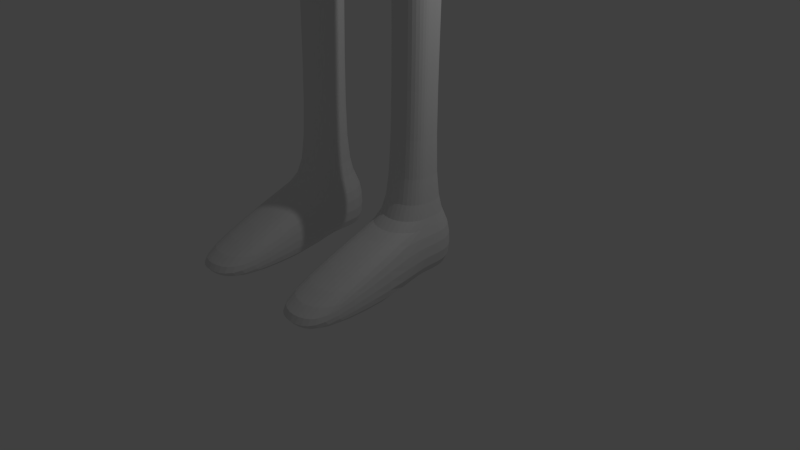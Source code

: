 # Source: simpleskeleton.blend  (saved by Blender 2.69.0; exported with 4.5.12 LTS)
import bpy
from mathutils import Matrix  # noqa: F401  (used for matrix-valued properties, if any)

bpy.ops.wm.read_factory_settings(use_empty=True)
scene = bpy.context.scene
scene.name = 'Scene'

# ---- collections
col_collection_1 = bpy.data.collections.new('Collection 1'); scene.collection.children.link(col_collection_1)

# ---- materials (node trees are filled in below, after node groups)
mat_material = bpy.data.materials.new('Material')
mat_material.alpha_threshold = 0.0
mat_material.use_transparent_shadow = False
mat_material.roughness = 0.5
mat_material.line_color = (0.0, 0.0, 0.0, 1.0)

# ---- material node trees

# ---- world
world_world = bpy.data.worlds.new('World'); scene.world = world_world
world_world.color = (0.05088, 0.05088, 0.05088)
world_world.use_sun_shadow = False
world_world.sun_shadow_jitter_overblur = 0.0
world_world.cycles.sampling_method = 'MANUAL'
world_world.cycles.sample_map_resolution = 256

# ---- cameras
cam_camera = bpy.data.cameras.new('Camera')
cam_camera.clip_end = 100.0
cam_camera.lens = 35.0
cam_camera.sensor_width = 32.0
cam_camera.sensor_height = 18.0
cam_camera.ortho_scale = 7.314
cam_camera.dof.focus_distance = 0.0
cam_camera.dof.aperture_fstop = 128.0

# ---- lights
light_lamp = bpy.data.lights.new('Lamp', 'POINT')
light_lamp.transmission_factor = 0.0
light_lamp.cutoff_distance = 30.0
light_lamp.energy = 100.0
light_lamp.shadow_buffer_clip_start = 1.001
light_lamp.shadow_soft_size = 0.1
light_lamp.shadow_maximum_resolution = 0.006
light_lamp.use_absolute_resolution = True
light_lamp.cycles.use_multiple_importance_sampling = False

# ---- meshes
me_cube = bpy.data.meshes.new('Cube')
me_cube.from_pydata([(1.478, 1.537, -0.9597), (1.478, -1.537, -0.9597), (1.478, 1.537, 2.453), (1.478, -1.537, 2.453), (1.478, 0.7687, -0.9597), (1.478, 6.747e-09, -0.9597), (1.478, -0.7687, -0.9597), (0.9779, 1.537, -0.9597), (1.788e-07, 1.537, -0.9597), (1.478, 1.537, -0.3042), (1.478, 1.537, 1.142), (1.478, 1.537, 1.797), (0.9779, -1.537, -0.9597), (-5.96e-08, -1.537, -0.9597), (1.478, -1.537, -0.3042), (1.478, -1.537, 0.3513), (1.478, -1.537, 1.797), (1.478, 0.7687, 2.453), (1.478, -7.263e-07, 2.453), (1.478, -0.7687, 2.453), (0.9779, 1.537, 2.453), (2.384e-07, 1.537, 2.453), (0.9779, -1.537, 2.453), (-5.364e-07, -1.537, 2.453), (0.3125, 0.3053, -0.9597), (1.192e-07, 0.3053, -0.9597), (0.3125, 1.442e-07, -0.9597), (1.384, 0.7226, -1.831), (0.3125, -0.3053, -0.9597), (0.0, -0.3053, -0.9597), (0.9779, 0.7687, 2.453), (0.9779, -5.431e-07, 2.453), (0.9779, -0.7687, 2.453), (5.96e-08, 0.7687, 2.453), (-1.192e-07, -2.223e-07, 2.453), (-3.576e-07, -0.7687, 2.453), (1.478, 0.7687, -0.3042), (1.478, -1.765e-07, -0.3042), (1.478, -0.7687, -0.3042), (1.478, 0.7687, 1.142), (1.478, -3.598e-07, 1.142), (1.478, -0.7687, 0.3513), (1.478, 0.7687, 1.797), (1.478, -5.431e-07, 1.797), (1.478, -0.7687, 1.797), (0.9779, -1.537, -0.3042), (-1.788e-07, -1.537, -0.3042), (0.9779, -1.537, 0.3513), (-2.98e-07, -1.537, 0.3513), (0.9779, -1.537, 1.797), (-3.576e-07, -1.537, 1.797), (0.9779, 1.537, 1.797), (1.788e-07, 1.537, 1.797), (0.9779, 1.537, 1.142), (2.384e-07, 1.537, 1.142), (0.9779, 1.537, -0.3042), (2.384e-07, 1.537, -0.3042), (0.5, 0.5, -1.644), (1.192e-07, 0.5, -1.644), (0.5, 2.98e-08, -1.644), (1.384, 0.7226, -2.702), (0.5, -0.5, -1.644), (0.0, -0.5, -1.644), (2.772e-07, 0.7226, -1.831), (1.384, -7.061e-09, -1.831), (1.384, 0.7226, -3.72), (1.384, -0.7226, -1.831), (-1.264e-07, -0.7226, -1.831), (2.772e-07, 0.7226, -2.702), (1.384, -7.061e-09, -2.702), (0.9429, 0.7226, -4.41), (1.384, -0.7226, -2.702), (-1.264e-07, -0.7226, -2.702), (2.772e-07, 0.7226, -3.72), (1.384, -7.061e-09, -3.72), (0.3829, 0.7226, -4.41), (1.384, -0.7226, -3.72), (-1.264e-07, -0.7226, -3.72), (2.772e-07, 0.7226, -4.41), (0.9429, -7.061e-09, -4.41), (-2.548e-08, 1.222e-07, -4.41), (0.9429, -0.3769, -4.41), (-1.264e-07, -0.3769, -4.41), (0.3829, 5.96e-08, -4.41), (0.9429, 0.3613, -4.41), (0.3829, 0.3613, -4.41), (0.2495, 0.7226, -5.585), (2.772e-07, 0.7226, -5.585), (-2.548e-08, 1.222e-07, -5.585), (0.2204, 0.1225, -5.585), (0.3829, 0.3613, -5.585), (1.267, 0.6637, -5.69), (6.983e-07, 0.6637, -5.69), (-3.033e-07, -0.6134, -5.69), (1.267, -0.6134, -5.69), (1.975e-07, 0.02515, -5.69), (1.267, 0.02515, -5.69), (4.479e-07, 0.3444, -5.69), (0.6336, 0.6637, -5.69), (0.6336, -0.6134, -5.69), (-5.287e-08, -0.2941, -5.69), (0.3634, 0.02515, -5.69), (1.267, 0.3444, -5.69), (1.267, -0.2941, -5.69), (0.3634, -0.2941, -5.69), (0.3634, 0.3444, -5.69), (0.9792, 0.6637, -5.69), (1.009, -0.6134, -5.69), (1.207, 0.02515, -5.69), (1.207, -0.2941, -5.69), (1.207, 0.3444, -5.69), (0.6925, 0.2923, -6.032), (0.6925, -0.242, -6.032), (0.5197, 0.02515, -6.032), (0.5197, -0.1084, -6.032), (0.5197, 0.1587, -6.032), (0.9134, 0.2923, -6.032), (0.9326, -0.242, -6.032), (1.059, 0.02515, -6.032), (1.059, -0.1084, -6.032), (1.059, 0.1587, -6.032), (0.6925, 0.2923, -7.638), (0.6925, -0.242, -7.638), (0.5197, 0.02515, -7.638), (0.5197, -0.1084, -7.638), (0.5197, 0.1587, -7.638), (0.9134, 0.2923, -7.638), (0.9326, -0.242, -7.638), (1.059, 0.02515, -7.638), (1.059, -0.1084, -7.638), (1.059, 0.1587, -7.638), (0.6925, 0.2923, -8.531), (0.6925, -0.242, -8.531), (0.5197, 0.02515, -8.531), (0.5197, -0.1084, -8.531), (0.5197, 0.1587, -8.531), (0.9134, 0.2923, -8.531), (0.9326, -0.242, -8.531), (1.059, 0.02515, -8.531), (1.059, -0.1084, -8.531), (1.059, 0.1587, -8.531), (1.384, -0.7226, -2.433), (1.384, -7.061e-09, -2.433), (1.384, 0.3071, -1.952), (1.384, -0.3071, -1.952), (1.384, 0.3613, -2.702), (1.384, -0.3613, -2.702), (1.384, 0.7226, -2.433), (1.384, 0.3071, -2.312), (1.384, -0.3071, -2.312), (3.513, 0.0162, -1.883), (3.513, 0.0162, -2.381), (3.513, 0.3186, -1.997), (3.513, -0.1371, -1.997), (3.513, 0.3186, -2.267), (3.513, -0.1371, -2.267), (6.036, -4.194e-07, -1.96), (6.036, -4.194e-07, -2.305), (6.036, 0.222, -1.96), (6.036, -0.222, -1.96), (6.036, 0.222, -2.305), (6.036, -0.222, -2.305), (0.7002, 0.138, -11.47), (0.7002, -0.2853, -11.47), (0.5404, -0.07368, -11.47), (0.5404, -0.1795, -11.47), (0.5404, 0.03215, -11.47), (0.9046, 0.138, -11.47), (0.9224, -0.2853, -11.47), (1.039, -0.07368, -11.47), (1.039, -0.1795, -11.47), (1.039, 0.03215, -11.47), (0.6457, 0.4323, -11.57), (0.6457, -0.5796, -11.57), (0.3957, -0.07368, -11.57), (0.3957, -0.3267, -11.57), (0.3957, 0.1793, -11.57), (0.9654, 0.4323, -11.57), (0.9933, -0.5796, -11.57), (1.177, -0.07368, -11.57), (1.177, -0.3267, -11.57), (1.177, 0.1793, -11.57), (0.6457, 0.4323, -12.34), (0.6457, -0.5796, -12.34), (0.3957, -0.07368, -12.34), (0.3957, -0.3267, -12.34), (0.3957, 0.1793, -12.34), (0.9654, 0.4323, -12.34), (0.9933, -0.5796, -12.34), (1.177, -0.07368, -12.34), (1.177, -0.3267, -12.34), (1.177, 0.1793, -12.34), (0.6335, -1.992, -12.1), (0.3835, -1.739, -12.1), (0.981, -1.992, -12.1), (1.164, -1.739, -12.1), (0.6335, -1.992, -12.34), (0.3835, -1.739, -12.34), (0.981, -1.992, -12.34), (1.164, -1.739, -12.34), (6.433, -4.172e-07, -2.026), (6.433, 0.3613, -2.026), (6.433, -0.3613, -2.026), (6.396, -4.172e-07, -2.325), (6.433, -0.1807, -2.026), (6.433, 0.1807, -2.026), (6.396, 0.3613, -2.325), (6.396, -0.3613, -2.325), (6.396, 0.1807, -2.325), (6.396, -0.1807, -2.325), (6.888, -4.172e-07, -2.082), (6.888, 0.3613, -2.082), (6.793, -0.3613, -2.071), (6.851, -4.172e-07, -2.381), (6.888, -0.1807, -2.082), (6.888, 0.1807, -2.082), (6.851, 0.3613, -2.381), (6.663, -0.3613, -2.358), (6.851, 0.1807, -2.381), (6.851, -0.1807, -2.381), (7.999, -4.172e-07, -2.219), (7.542, 0.3613, -2.163), (7.662, -0.3613, -2.177), (7.962, -4.172e-07, -2.517), (7.999, -0.1807, -2.219), (7.868, 0.1807, -2.203), (7.505, 0.3613, -2.461), (7.625, -0.3613, -2.476), (7.831, 0.1807, -2.501), (7.962, -0.1807, -2.517), (6.563, -0.5808, -2.042), (6.526, -0.5808, -2.341), (6.794, -0.5808, -2.071), (6.758, -0.5808, -2.369), (6.744, -0.7671, -2.065), (6.707, -0.7671, -2.363), (6.925, -0.7119, -2.087), (6.889, -0.7119, -2.385), (6.994, -0.9669, -2.095), (6.957, -0.9669, -2.394), (7.147, -0.8646, -2.114), (7.11, -0.8646, -2.413)], [], [(44, 19, 3, 16), (0, 4, 24, 7), (7, 24, 25, 8), (4, 5, 26, 24), (24, 26, 59, 57), (5, 6, 28, 26), (26, 28, 61, 59), (6, 1, 12, 28), (28, 12, 13, 29), (19, 32, 22, 3), (32, 35, 23, 22), (2, 20, 30, 17), (17, 30, 31, 18), (18, 31, 32, 19), (20, 21, 33, 30), (30, 33, 34, 31), (31, 34, 35, 32), (6, 38, 14, 1), (38, 41, 15, 14), (41, 44, 16, 15), (0, 9, 36, 4), (4, 36, 37, 5), (5, 37, 38, 6), (9, 10, 39, 36), (36, 39, 40, 37), (37, 40, 41, 38), (10, 11, 42, 39), (39, 42, 43, 40), (40, 43, 44, 41), (11, 2, 17, 42), (42, 17, 18, 43), (43, 18, 19, 44), (1, 14, 45, 12), (12, 45, 46, 13), (14, 15, 47, 45), (45, 47, 48, 46), (15, 16, 49, 47), (47, 49, 50, 48), (16, 3, 22, 49), (49, 22, 23, 50), (2, 11, 51, 20), (20, 51, 52, 21), (11, 10, 53, 51), (51, 53, 54, 52), (10, 9, 55, 53), (53, 55, 56, 54), (9, 0, 7, 55), (55, 7, 8, 56), (57, 59, 64, 143, 27), (59, 61, 66, 144, 64), (28, 29, 62, 61), (25, 24, 57, 58), (148, 142, 69, 145), (149, 141, 71, 146), (61, 62, 67, 66), (58, 57, 27, 63), (60, 145, 69, 74, 65), (69, 146, 71, 76, 74), (66, 67, 72, 71, 141), (63, 27, 147, 60, 68), (65, 74, 79, 84, 70), (74, 76, 81, 79), (71, 72, 77, 76), (68, 60, 65, 73), (75, 85, 90, 86), (79, 81, 82, 80, 83), (76, 77, 82, 81), (73, 65, 70, 75, 78), (85, 83, 89, 90), (70, 84, 85, 75), (84, 79, 83, 85), (86, 90, 96, 102, 91), (90, 89, 94, 103, 96), (83, 80, 88, 89), (78, 75, 86, 87), (104, 99, 93, 100), (105, 101, 95, 97), (89, 88, 93, 99, 107, 94), (87, 86, 91, 106, 98, 92), (101, 104, 100, 95), (98, 105, 97, 92), (106, 110, 120, 116), (96, 103, 109, 108), (103, 94, 107, 109), (91, 102, 110, 106), (102, 96, 108, 110), (99, 104, 114, 112), (98, 106, 116, 111), (101, 105, 115, 113), (118, 119, 129, 128), (115, 111, 121, 125), (116, 120, 130, 126), (108, 109, 119, 118), (105, 98, 111, 115), (107, 99, 112, 117), (104, 101, 113, 114), (110, 108, 118, 120), (109, 107, 117, 119), (128, 129, 139, 138), (125, 121, 131, 135), (126, 130, 140, 136), (121, 126, 136, 131), (114, 113, 123, 124), (117, 112, 122, 127), (120, 118, 128, 130), (113, 115, 125, 123), (119, 117, 127, 129), (112, 114, 124, 122), (111, 116, 126, 121), (131, 136, 167, 162), (132, 134, 165, 163), (139, 137, 168, 170), (133, 135, 166, 164), (124, 123, 133, 134), (127, 122, 132, 137), (130, 128, 138, 140), (123, 125, 135, 133), (129, 127, 137, 139), (122, 124, 134, 132), (147, 148, 145, 60), (27, 143, 148, 147), (144, 149, 155, 153), (142, 149, 146, 69), (149, 142, 151, 155), (144, 66, 141, 149), (153, 155, 161, 159), (155, 151, 157, 161), (142, 148, 154, 151), (148, 143, 152, 154), (143, 64, 150, 152), (64, 144, 153, 150), (151, 154, 160, 157), (154, 152, 158, 160), (152, 150, 156, 158), (150, 153, 159, 156), (167, 171, 181, 177), (162, 167, 177, 172), (163, 165, 175, 173), (136, 140, 171, 167), (135, 131, 162, 166), (138, 139, 170, 169), (134, 133, 164, 165), (137, 132, 163, 168), (140, 138, 169, 171), (172, 177, 187, 182), (173, 175, 193, 192), (174, 176, 186, 184), (181, 179, 189, 191), (166, 162, 172, 176), (169, 170, 180, 179), (165, 164, 174, 175), (168, 163, 173, 178), (171, 169, 179, 181), (164, 166, 176, 174), (170, 168, 178, 180), (189, 190, 185, 184), (190, 188, 183, 185), (187, 191, 186, 182), (191, 189, 184, 186), (177, 181, 191, 187), (176, 172, 182, 186), (179, 180, 190, 189), (175, 174, 184, 185), (180, 178, 194, 195), (183, 188, 198, 196), (192, 193, 197, 196), (195, 194, 198, 199), (194, 192, 196, 198), (188, 190, 199, 198), (185, 183, 196, 197), (175, 185, 197, 193), (190, 180, 195, 199), (178, 173, 192, 194), (158, 201, 206, 160), (160, 206, 208, 203, 157), (158, 156, 200, 205, 201), (156, 159, 202, 204, 200), (157, 203, 209, 207, 161), (208, 206, 216, 218), (203, 208, 218, 213), (159, 161, 207, 202), (209, 203, 213, 219), (207, 209, 219, 217), (218, 216, 226, 228), (213, 218, 228, 223), (219, 213, 223, 229), (217, 219, 229, 227), (201, 205, 215, 211), (204, 202, 212, 214), (212, 202, 230, 232), (206, 201, 211, 216), (205, 200, 210, 215), (200, 204, 214, 210), (221, 225, 228, 226), (225, 220, 223, 228), (220, 224, 229, 223), (224, 222, 227, 229), (211, 215, 225, 221), (214, 212, 222, 224), (212, 217, 227, 222), (216, 211, 221, 226), (215, 210, 220, 225), (210, 214, 224, 220), (232, 230, 234, 236), (217, 212, 232, 233), (207, 217, 233, 231), (202, 207, 231, 230), (236, 234, 238, 240), (233, 232, 236, 237), (231, 233, 237, 235), (230, 231, 235, 234), (238, 239, 241, 240), (237, 236, 240, 241), (235, 237, 241, 239), (234, 235, 239, 238)])
me_cube.materials.append(mat_material)
me_cube.use_remesh_preserve_volume = False
me_cube.use_remesh_preserve_attributes = False
me_cube.use_mirror_vertex_groups = False
me_cube.update()

# ---- objects
ob_cube = bpy.data.objects.new('Cube', me_cube)
ob_lamp = bpy.data.objects.new('Lamp', light_lamp)
ob_camera = bpy.data.objects.new('Camera', cam_camera)

# ---- transforms, parenting, visibility, modifiers, constraints
ob_cube.location = (0.0, 0.0, 12.42)
ob_cube.lock_rotations_4d = False
ob_cube.empty_display_type = 'ARROWS'
ob_cube.lineart.crease_threshold = 0.0
_m = ob_cube.modifiers.new('Subsurf', 'SUBSURF')
_m.uv_smooth = 'PRESERVE_CORNERS'
_m.quality = 2
_m.levels = 0
_m.show_only_control_edges = False
_m = ob_cube.modifiers.new('Mirror', 'MIRROR')
ob_lamp.location = (4.076, 1.005, 5.904)
ob_lamp.rotation_euler = (0.6503, 0.05522, 1.866)
ob_lamp.lock_rotations_4d = False
ob_lamp.empty_display_type = 'ARROWS'
ob_lamp.color = (0.0, 0.0, 0.0, 0.0)
ob_lamp.lineart.crease_threshold = 0.0
ob_camera.location = (7.481, -6.508, 5.344)
ob_camera.rotation_euler = (1.109, 0.01082, 0.8149)
ob_camera.lock_rotations_4d = False
ob_camera.empty_display_type = 'ARROWS'
ob_camera.color = (0.0, 0.0, 0.0, 0.0)
ob_camera.display_type = 'WIRE'
ob_camera.lineart.crease_threshold = 0.0

# ---- collection membership
col_collection_1.objects.link(ob_cube)
col_collection_1.objects.link(ob_lamp)
col_collection_1.objects.link(ob_camera)

# ---- scene / render settings (as saved in the file)
scene.camera = ob_camera
scene.frame_start = 1; scene.frame_end = 250; scene.frame_set(15)
scene.render.engine = 'BLENDER_EEVEE_NEXT'
scene.render.image_settings.compression = 90
scene.render.resolution_percentage = 50
scene.render.dither_intensity = 0.0
scene.cycles.use_denoising = False
scene.cycles.samples = 10
scene.cycles.sampling_pattern = 'TABULATED_SOBOL'
scene.cycles.light_sampling_threshold = 0.0
scene.cycles.use_adaptive_sampling = False
scene.cycles.use_light_tree = False
scene.cycles.blur_glossy = 0.0
scene.cycles.volume_bounces = 1
scene.cycles.pixel_filter_type = 'GAUSSIAN'
scene.cycles.sample_clamp_indirect = 0.0
scene.view_settings.view_transform = 'Standard'
bpy.context.view_layer.update()
